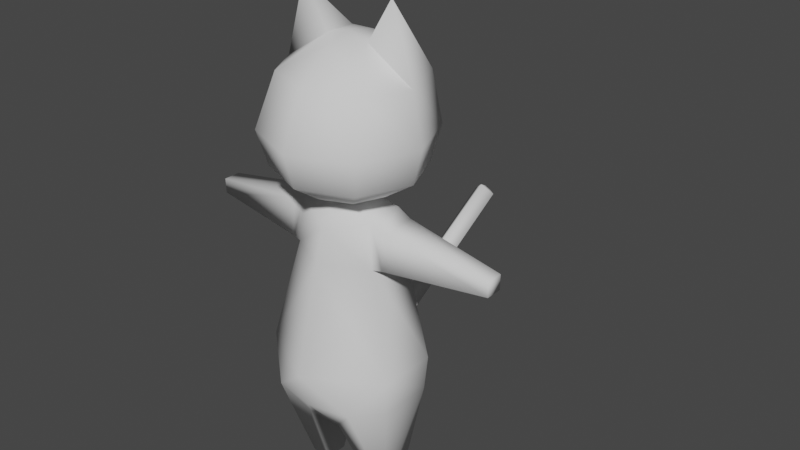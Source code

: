 # Source: Cat_v2.blend  (saved by Blender 3.6.11; exported with 4.5.12 LTS)
import bpy
from mathutils import Matrix  # noqa: F401  (used for matrix-valued properties, if any)

bpy.ops.wm.read_factory_settings(use_empty=True)
scene = bpy.context.scene
scene.name = 'Scene'

# ---- collections
col_collection = bpy.data.collections.new('Collection'); scene.collection.children.link(col_collection)

# ---- world
world_world = bpy.data.worlds.new('World'); scene.world = world_world
world_world.use_nodes = True; world_world.node_tree.nodes.clear()
_N = world_world.node_tree.nodes; _L = world_world.node_tree.links
n0 = _N.new('ShaderNodeOutputWorld'); n0.name = 'World Output'; n0.location = (300, 300)
n1 = _N.new('ShaderNodeBackground'); n1.name = 'Background'; n1.location = (10, 300)
n1.inputs[0].default_value = (0.05088, 0.05088, 0.05088, 1.0)
_L.new(n1.outputs[0], n0.inputs[0])
n0.is_active_output = True
world_world.color = (0.05088, 0.05088, 0.05088)
world_world.use_sun_shadow = False
world_world.sun_shadow_jitter_overblur = 0.0

# ---- meshes
me_sphere_001 = bpy.data.meshes.new('Sphere.001')
me_sphere_001.from_pydata([(0.02811, 0.0382, 0.5918), (0.06124, 0.06389, 0.5552), (0.07071, 0.07071, 0.4937), (0.06279, 0.06124, 0.4508), (0.03536, 0.03536, 0.4254), (0.02783, 0.0, 0.5918), (0.0866, 0.0, 0.5552), (0.1, 0.0, 0.4937), (0.0888, 0.0, 0.4508), (0.05, 0.0, 0.4254), (0.06124, -0.04666, 0.5552), (0.07071, -0.07071, 0.4937), (0.06279, -0.06124, 0.4508), (0.03536, -0.03536, 0.4254), (0.0, -0.02648, 0.5918), (0.0, -0.07203, 0.5552), (0.0, -0.1, 0.4937), (0.0, -0.0866, 0.4508), (0.0, -0.05, 0.4254), (0.0, 0.0, 0.6001), (0.0, 0.0, 0.412), (0.0, 0.03975, 0.5918), (0.0, 0.08086, 0.5552), (0.0, 0.0947, 0.4937), (0.0, 0.0813, 0.4508), (0.0, 0.05, 0.4254), (0.06031, -0.0003236, 0.644), (-0.02811, 0.0382, 0.5918), (-0.06124, 0.06389, 0.5552), (-0.07071, 0.07071, 0.4937), (-0.06279, 0.06124, 0.4508), (-0.03536, 0.03536, 0.4254), (-0.02783, 0.0, 0.5918), (-0.0866, 0.0, 0.5552), (-0.1, 0.0, 0.4937), (-0.0888, 0.0, 0.4508), (-0.05, 0.0, 0.4254), (-0.06124, -0.04666, 0.5552), (-0.07071, -0.07071, 0.4937), (-0.06279, -0.06124, 0.4508), (-0.03536, -0.03536, 0.4254), (-0.06031, -0.0003236, 0.644)], [], [(22, 21, 0, 1), (25, 24, 3, 4), (23, 22, 1, 2), (21, 19, 0), (20, 25, 4), (24, 23, 2, 3), (4, 3, 8, 9), (2, 1, 6, 7), (0, 19, 5), (20, 4, 9), (3, 2, 7, 8), (6, 1, 26), (9, 8, 12, 13), (7, 6, 10, 11), (20, 9, 13), (8, 7, 11, 12), (6, 5, 10), (11, 10, 15, 16), (5, 19, 14), (20, 13, 18), (12, 11, 16, 17), (10, 5, 14, 15), (13, 12, 17, 18), (1, 0, 26), (0, 5, 26), (5, 6, 26), (22, 28, 27, 21), (25, 31, 30, 24), (23, 29, 28, 22), (21, 27, 19), (20, 31, 25), (24, 30, 29, 23), (31, 36, 35, 30), (29, 34, 33, 28), (27, 32, 19), (20, 36, 31), (30, 35, 34, 29), (33, 41, 28), (36, 40, 39, 35), (34, 38, 37, 33), (20, 40, 36), (35, 39, 38, 34), (33, 37, 32), (38, 16, 15, 37), (32, 14, 19), (20, 18, 40), (39, 17, 16, 38), (37, 15, 14, 32), (40, 18, 17, 39), (28, 41, 27), (27, 41, 32), (32, 41, 33)])
me_sphere_001.polygons.foreach_set('use_smooth', [True] * 52)
_uv = me_sphere_001.uv_layers.new(name='UVMap')
_uv.uv.foreach_set('vector', [0.75, 0.6667, 0.75, 0.8333, 0.625, 0.8333, 0.625, 0.6667, 0.75, 0.1667, 0.75, 0.3333, 0.625, 0.3333, 0.625, 0.1667, 0.75, 0.5, 0.75, 0.6667, 0.625, 0.6667, 0.625, 0.5, 0.75, 0.8333, 0.6875, 1.0, 0.625, 0.8333, 0.6875, 0.0, 0.75, 0.1667, 0.625, 0.1667, 0.75, 0.3333, 0.75, 0.5, 0.625, 0.5, 0.625, 0.3333, 0.625, 0.1667, 0.625, 0.3333, 0.5, 0.3333, 0.5, 0.1667, 0.625, 0.5, 0.625, 0.6667, 0.5, 0.6667, 0.5, 0.5, 0.625, 0.8333, 0.5625, 1.0, 0.5, 0.8333, 0.5625, 0.0, 0.625, 0.1667, 0.5, 0.1667, 0.625, 0.3333, 0.625, 0.5, 0.5, 0.5, 0.5, 0.3333, 0.5, 0.6667, 0.625, 0.6667, 0.5, 0.8333, 0.5, 0.1667, 0.5, 0.3333, 0.375, 0.3333, 0.375, 0.1667, 0.5, 0.5, 0.5, 0.6667, 0.375, 0.6667, 0.375, 0.5, 0.4375, 0.0, 0.5, 0.1667, 0.375, 0.1667, 0.5, 0.3333, 0.5, 0.5, 0.375, 0.5, 0.375, 0.3333, 0.5, 0.6667, 0.375, 0.8333, 0.375, 0.6667, 0.375, 0.5, 0.375, 0.6667, 0.25, 0.6667, 0.25, 0.5, 0.375, 0.8333, 0.3125, 1.0, 0.25, 0.8333, 0.3125, 0.0, 0.375, 0.1667, 0.25, 0.1667, 0.375, 0.3333, 0.375, 0.5, 0.25, 0.5, 0.25, 0.3333, 0.375, 0.6667, 0.375, 0.8333, 0.25, 0.8333, 0.25, 0.6667, 0.375, 0.1667, 0.375, 0.3333, 0.25, 0.3333, 0.25, 0.1667, 0.625, 0.6667, 0.625, 0.8333, 0.625, 0.8333, 0.625, 0.8333, 0.5, 0.8333, 0.625, 0.8333, 0.5, 0.8333, 0.5, 0.6667, 0.5, 0.8333, 0.75, 0.6667, 0.625, 0.6667, 0.625, 0.8333, 0.75, 0.8333, 0.75, 0.1667, 0.625, 0.1667, 0.625, 0.3333, 0.75, 0.3333, 0.75, 0.5, 0.625, 0.5, 0.625, 0.6667, 0.75, 0.6667, 0.75, 0.8333, 0.625, 0.8333, 0.6875, 1.0, 0.6875, 0.0, 0.625, 0.1667, 0.75, 0.1667, 0.75, 0.3333, 0.625, 0.3333, 0.625, 0.5, 0.75, 0.5, 0.625, 0.1667, 0.5, 0.1667, 0.5, 0.3333, 0.625, 0.3333, 0.625, 0.5, 0.5, 0.5, 0.5, 0.6667, 0.625, 0.6667, 0.625, 0.8333, 0.5, 0.8333, 0.5625, 1.0, 0.5625, 0.0, 0.5, 0.1667, 0.625, 0.1667, 0.625, 0.3333, 0.5, 0.3333, 0.5, 0.5, 0.625, 0.5, 0.5, 0.6667, 0.5, 0.8333, 0.625, 0.6667, 0.5, 0.1667, 0.375, 0.1667, 0.375, 0.3333, 0.5, 0.3333, 0.5, 0.5, 0.375, 0.5, 0.375, 0.6667, 0.5, 0.6667, 0.4375, 0.0, 0.375, 0.1667, 0.5, 0.1667, 0.5, 0.3333, 0.375, 0.3333, 0.375, 0.5, 0.5, 0.5, 0.5, 0.6667, 0.375, 0.6667, 0.375, 0.8333, 0.375, 0.5, 0.25, 0.5, 0.25, 0.6667, 0.375, 0.6667, 0.375, 0.8333, 0.25, 0.8333, 0.3125, 1.0, 0.3125, 0.0, 0.25, 0.1667, 0.375, 0.1667, 0.375, 0.3333, 0.25, 0.3333, 0.25, 0.5, 0.375, 0.5, 0.375, 0.6667, 0.25, 0.6667, 0.25, 0.8333, 0.375, 0.8333, 0.375, 0.1667, 0.25, 0.1667, 0.25, 0.3333, 0.375, 0.3333, 0.625, 0.6667, 0.625, 0.8333, 0.625, 0.8333, 0.625, 0.8333, 0.625, 0.8333, 0.5, 0.8333, 0.5, 0.8333, 0.5, 0.8333, 0.5, 0.6667])
me_sphere_001.update()
me_cylinder = bpy.data.meshes.new('Cylinder')
me_cylinder.from_pydata([(0.0, 0.04289, 0.1021), (0.0, 0.03272, 0.3739), (0.02175, 0.04288, 0.1021), (0.02834, 0.01636, 0.3739), (0.02175, -0.05429, 0.1021), (0.02834, -0.01636, 0.3739), (0.0, -0.0543, 0.1021), (0.0, -0.03272, 0.3739), (0.0, 0.0687, 0.1365), (0.0, 0.06534, 0.1801), (0.0, 0.05806, 0.3084), (0.05454, 0.0275, 0.3084), (0.0866, 0.03092, 0.1801), (0.08217, 0.0299, 0.1365), (0.05454, -0.0275, 0.3084), (0.0866, -0.04313, 0.1801), (0.08217, -0.03916, 0.1365), (0.0, -0.05882, 0.3084), (0.0, -0.09313, 0.1801), (0.0, -0.08101, 0.1365), (0.0, 0.04785, 0.3496), (0.04828, 0.02392, 0.3641), (0.04828, -0.02392, 0.3641), (0.0, -0.04785, 0.3496), (0.195, 0.01043, 0.3197), (0.195, -0.01043, 0.3197), (0.195, 0.01084, 0.3383), (0.195, -0.01084, 0.3383), (0.0664, 0.02541, 0.31), (0.0664, 0.02211, 0.3559), (0.0664, -0.02541, 0.31), (0.0664, -0.02211, 0.3559), (0.05932, 0.01562, 0.0), (0.03459, 0.01392, 0.0), (0.03459, -0.01327, 0.0), (0.05932, -0.01343, 0.0), (0.05286, -0.07116, 0.1365), (0.05286, 0.05529, 0.1365), (-0.02175, 0.04288, 0.1021), (-0.02834, 0.01636, 0.3739), (-0.02175, -0.05429, 0.1021), (-0.02834, -0.01636, 0.3739), (-0.05454, 0.0275, 0.3084), (-0.0866, 0.03092, 0.1801), (-0.08217, 0.0299, 0.1365), (-0.05454, -0.0275, 0.3084), (-0.0866, -0.04313, 0.1801), (-0.08217, -0.03916, 0.1365), (-0.04828, 0.02392, 0.3641), (-0.04828, -0.02392, 0.3641), (-0.195, 0.01043, 0.3197), (-0.195, -0.01043, 0.3197), (-0.195, 0.01084, 0.3383), (-0.195, -0.01084, 0.3383), (-0.0664, 0.02541, 0.31), (-0.0664, 0.02211, 0.3559), (-0.0664, -0.02541, 0.31), (-0.0664, -0.02211, 0.3559), (-0.05932, 0.01562, 0.0), (-0.03459, 0.01392, 0.0), (-0.03459, -0.01327, 0.0), (-0.05932, -0.01343, 0.0), (-0.05286, -0.07116, 0.1365), (-0.05286, 0.05529, 0.1365)], [], [(20, 1, 3, 21), (22, 5, 7, 23), (0, 2, 4, 6), (35, 36, 4, 34), (18, 19, 36), (15, 14, 17, 18), (37, 32, 33, 2), (13, 12, 15, 16), (12, 11, 14, 15), (32, 37, 13), (37, 12, 13), (9, 10, 11, 12), (3, 1, 7, 5), (14, 22, 23, 17), (10, 20, 21, 11), (28, 29, 26, 24), (5, 22, 21, 3), (24, 26, 27, 25), (29, 31, 27, 26), (30, 28, 24, 25), (31, 30, 25, 27), (22, 14, 30, 31), (14, 11, 28, 30), (21, 22, 31, 29), (11, 21, 29, 28), (33, 32, 35, 34), (13, 16, 35, 32), (35, 16, 36), (4, 2, 33, 34), (4, 36, 19), (16, 15, 36), (9, 12, 37), (8, 37, 2), (15, 18, 36), (8, 9, 37), (6, 4, 19), (0, 8, 2), (20, 48, 39, 1), (49, 23, 7, 41), (0, 6, 40, 38), (61, 60, 40, 62), (18, 62, 19), (46, 18, 17, 45), (63, 38, 59, 58), (44, 47, 46, 43), (43, 46, 45, 42), (58, 44, 63), (63, 44, 43), (9, 43, 42, 10), (39, 41, 7, 1), (45, 17, 23, 49), (10, 42, 48, 20), (54, 50, 52, 55), (41, 39, 48, 49), (50, 51, 53, 52), (55, 52, 53, 57), (56, 51, 50, 54), (57, 53, 51, 56), (49, 57, 56, 45), (45, 56, 54, 42), (48, 55, 57, 49), (42, 54, 55, 48), (59, 60, 61, 58), (44, 58, 61, 47), (61, 62, 47), (40, 60, 59, 38), (40, 19, 62), (47, 62, 46), (9, 63, 43), (8, 38, 63), (46, 62, 18), (8, 63, 9), (6, 19, 40), (0, 38, 8)])
me_cylinder.polygons.foreach_set('use_smooth', [True] * 74)
_uv = me_cylinder.uv_layers.new(name='UVMap')
_uv.uv.foreach_set('vector', [1.0, 0.9375, 1.0, 1.0, 0.8333, 1.0, 0.8333, 0.9375, 0.6667, 0.9375, 0.6667, 1.0, 0.5, 1.0, 0.5, 0.9375, 0.75, 0.49, 0.9578, 0.37, 0.9578, 0.13, 0.75, 0.01, 0.6667, 0.625, 0.5833, 0.625, 0.9578, 0.13, 0.6667, 0.5, 0.5, 0.75, 0.5, 0.625, 0.5833, 0.625, 0.6667, 0.75, 0.6667, 0.875, 0.5, 0.875, 0.5, 0.75, 0.9167, 0.625, 0.8333, 0.625, 0.9578, 0.37, 0.8333, 0.5, 0.8333, 0.625, 0.8333, 0.75, 0.6667, 0.75, 0.6667, 0.625, 0.8333, 0.75, 0.8333, 0.875, 0.6667, 0.875, 0.6667, 0.75, 0.8333, 0.625, 0.9167, 0.625, 0.8333, 0.625, 0.9167, 0.625, 0.8333, 0.75, 0.8333, 0.625, 1.0, 0.75, 1.0, 0.875, 0.8333, 0.875, 0.8333, 0.75, 0.4578, 0.37, 0.25, 0.49, 0.25, 0.01, 0.4578, 0.13, 0.6667, 0.875, 0.6667, 0.9375, 0.5, 0.9375, 0.5, 0.875, 1.0, 0.875, 1.0, 0.9375, 0.8333, 0.9375, 0.8333, 0.875, 0.8333, 0.875, 0.8333, 0.9375, 0.8333, 0.9375, 0.8333, 0.875, 0.6667, 1.0, 0.6667, 0.9375, 0.8333, 0.9375, 0.8333, 1.0, 0.8333, 0.875, 0.8333, 0.9375, 0.6667, 0.9375, 0.6667, 0.875, 0.8333, 0.9375, 0.6667, 0.9375, 0.6667, 0.9375, 0.8333, 0.9375, 0.6667, 0.875, 0.8333, 0.875, 0.8333, 0.875, 0.6667, 0.875, 0.6667, 0.9375, 0.6667, 0.875, 0.6667, 0.875, 0.6667, 0.9375, 0.6667, 0.9375, 0.6667, 0.875, 0.6667, 0.875, 0.6667, 0.9375, 0.6667, 0.875, 0.8333, 0.875, 0.8333, 0.875, 0.6667, 0.875, 0.8333, 0.9375, 0.6667, 0.9375, 0.6667, 0.9375, 0.8333, 0.9375, 0.8333, 0.875, 0.8333, 0.9375, 0.8333, 0.9375, 0.8333, 0.875, 0.8333, 0.5, 0.8333, 0.625, 0.6667, 0.625, 0.6667, 0.5, 0.8333, 0.625, 0.6667, 0.625, 0.6667, 0.625, 0.8333, 0.625, 0.6667, 0.625, 0.6667, 0.625, 0.5833, 0.625, 0.9578, 0.13, 0.9578, 0.37, 0.9578, 0.37, 0.9578, 0.13, 0.6667, 0.5, 0.5833, 0.625, 0.5, 0.625, 0.6667, 0.625, 0.6667, 0.75, 0.5833, 0.625, 1.0, 0.75, 0.8333, 0.75, 0.9167, 0.625, 1.0, 0.625, 0.9167, 0.625, 0.8333, 0.5, 0.6667, 0.75, 0.5, 0.75, 0.5833, 0.625, 1.0, 0.625, 1.0, 0.75, 0.9167, 0.625, 0.5, 0.5, 0.6667, 0.5, 0.5, 0.625, 1.0, 0.5, 1.0, 0.625, 0.8333, 0.5, 1.0, 0.9375, 0.8333, 0.9375, 0.8333, 1.0, 1.0, 1.0, 0.6667, 0.9375, 0.5, 0.9375, 0.5, 1.0, 0.6667, 1.0, 0.75, 0.49, 0.75, 0.01, 0.9578, 0.13, 0.9578, 0.37, 0.6667, 0.625, 0.6667, 0.5, 0.9578, 0.13, 0.5833, 0.625, 0.5, 0.75, 0.5833, 0.625, 0.5, 0.625, 0.6667, 0.75, 0.5, 0.75, 0.5, 0.875, 0.6667, 0.875, 0.9167, 0.625, 0.8333, 0.5, 0.9578, 0.37, 0.8333, 0.625, 0.8333, 0.625, 0.6667, 0.625, 0.6667, 0.75, 0.8333, 0.75, 0.8333, 0.75, 0.6667, 0.75, 0.6667, 0.875, 0.8333, 0.875, 0.8333, 0.625, 0.8333, 0.625, 0.9167, 0.625, 0.9167, 0.625, 0.8333, 0.625, 0.8333, 0.75, 1.0, 0.75, 0.8333, 0.75, 0.8333, 0.875, 1.0, 0.875, 0.4578, 0.37, 0.4578, 0.13, 0.25, 0.01, 0.25, 0.49, 0.6667, 0.875, 0.5, 0.875, 0.5, 0.9375, 0.6667, 0.9375, 1.0, 0.875, 0.8333, 0.875, 0.8333, 0.9375, 1.0, 0.9375, 0.8333, 0.875, 0.8333, 0.875, 0.8333, 0.9375, 0.8333, 0.9375, 0.6667, 1.0, 0.8333, 1.0, 0.8333, 0.9375, 0.6667, 0.9375, 0.8333, 0.875, 0.6667, 0.875, 0.6667, 0.9375, 0.8333, 0.9375, 0.8333, 0.9375, 0.8333, 0.9375, 0.6667, 0.9375, 0.6667, 0.9375, 0.6667, 0.875, 0.6667, 0.875, 0.8333, 0.875, 0.8333, 0.875, 0.6667, 0.9375, 0.6667, 0.9375, 0.6667, 0.875, 0.6667, 0.875, 0.6667, 0.9375, 0.6667, 0.9375, 0.6667, 0.875, 0.6667, 0.875, 0.6667, 0.875, 0.6667, 0.875, 0.8333, 0.875, 0.8333, 0.875, 0.8333, 0.9375, 0.8333, 0.9375, 0.6667, 0.9375, 0.6667, 0.9375, 0.8333, 0.875, 0.8333, 0.875, 0.8333, 0.9375, 0.8333, 0.9375, 0.8333, 0.5, 0.6667, 0.5, 0.6667, 0.625, 0.8333, 0.625, 0.8333, 0.625, 0.8333, 0.625, 0.6667, 0.625, 0.6667, 0.625, 0.6667, 0.625, 0.5833, 0.625, 0.6667, 0.625, 0.9578, 0.13, 0.9578, 0.13, 0.9578, 0.37, 0.9578, 0.37, 0.6667, 0.5, 0.5, 0.625, 0.5833, 0.625, 0.6667, 0.625, 0.5833, 0.625, 0.6667, 0.75, 1.0, 0.75, 0.9167, 0.625, 0.8333, 0.75, 1.0, 0.625, 0.8333, 0.5, 0.9167, 0.625, 0.6667, 0.75, 0.5833, 0.625, 0.5, 0.75, 1.0, 0.625, 0.9167, 0.625, 1.0, 0.75, 0.5, 0.5, 0.5, 0.625, 0.6667, 0.5, 1.0, 0.5, 0.8333, 0.5, 1.0, 0.625])
me_cylinder.update()
me_cube_001 = bpy.data.meshes.new('Cube.001')
me_cube_001.from_pydata([(-0.01, -0.01, -0.01), (-0.01, -0.01, 0.01), (-0.01, 0.2402, -0.01), (-0.01, 0.2402, 0.01), (0.01, -0.01, -0.01), (0.01, -0.01, 0.01), (0.01, 0.2402, -0.01), (0.01, 0.2402, 0.01), (0.0, 0.2482, 0.0)], [], [(0, 1, 3, 2), (7, 6, 8), (6, 7, 5, 4), (4, 5, 1, 0), (2, 6, 4, 0), (7, 3, 1, 5), (2, 3, 8), (3, 7, 8), (6, 2, 8)])
me_cube_001.polygons.foreach_set('use_smooth', [True] * 9)
_uv = me_cube_001.uv_layers.new(name='UVMap')
_uv.uv.foreach_set('vector', [0.375, 0.0, 0.625, 0.0, 0.625, 0.25, 0.375, 0.25, 0.625, 0.5, 0.375, 0.5, 0.5, 0.375, 0.375, 0.5, 0.625, 0.5, 0.625, 0.75, 0.375, 0.75, 0.375, 0.75, 0.625, 0.75, 0.625, 1.0, 0.375, 1.0, 0.125, 0.5, 0.375, 0.5, 0.375, 0.75, 0.125, 0.75, 0.625, 0.5, 0.875, 0.5, 0.875, 0.75, 0.625, 0.75, 0.375, 0.25, 0.625, 0.25, 0.5, 0.375, 0.625, 0.25, 0.625, 0.5, 0.5, 0.375, 0.375, 0.5, 0.375, 0.25, 0.5, 0.375])
me_cube_001.update()

# ---- objects
ob_head = bpy.data.objects.new('Head', me_sphere_001)
ob_body = bpy.data.objects.new('Body', me_cylinder)
ob_tail = bpy.data.objects.new('Tail', me_cube_001)

# ---- transforms, parenting, visibility, modifiers, constraints
ob_head.location = (0.0, 0.0, -0.04029)
ob_body.location = (0.0, 0.0, 0.0)
ob_tail.location = (0.0, 0.04982, 0.1586)
ob_tail.rotation_euler = (0.7158, 0.6464, 0.4825)

# ---- collection membership
col_collection.objects.link(ob_head)
col_collection.objects.link(ob_body)
col_collection.objects.link(ob_tail)

# ---- scene / render settings (as saved in the file)
scene.frame_start = 1; scene.frame_end = 250; scene.frame_set(1)
scene.render.engine = 'BLENDER_EEVEE_NEXT'
scene.cycles.sampling_pattern = 'TABULATED_SOBOL'
scene.view_settings.view_transform = 'Filmic'
bpy.context.view_layer.update()

# ---- added for rendering (the .blend has no active camera and no usable light): camera, sun
cam_auto = bpy.data.cameras.new('AutoCamera')
cam_auto.lens = 50.0
cam_auto.sensor_width = 36.0
cam_auto.clip_end = 1000.0
ob_auto_camera = bpy.data.objects.new('AutoCamera', cam_auto)
scene.collection.objects.link(ob_auto_camera)
ob_auto_camera.location = (0.747287, -0.812421, 0.899667)
ob_auto_camera.rotation_euler = (1.09748, -7.21219e-08, 0.694738)
scene.camera = ob_auto_camera
light_auto_sun = bpy.data.lights.new('AutoSun', 'SUN')
light_auto_sun.energy = 3.0
light_auto_sun.angle = 0.0523599
ob_auto_sun = bpy.data.objects.new('AutoSun', light_auto_sun)
scene.collection.objects.link(ob_auto_sun)
ob_auto_sun.rotation_euler = (0.872665, 0.174533, 0.523599)
bpy.context.view_layer.update()
